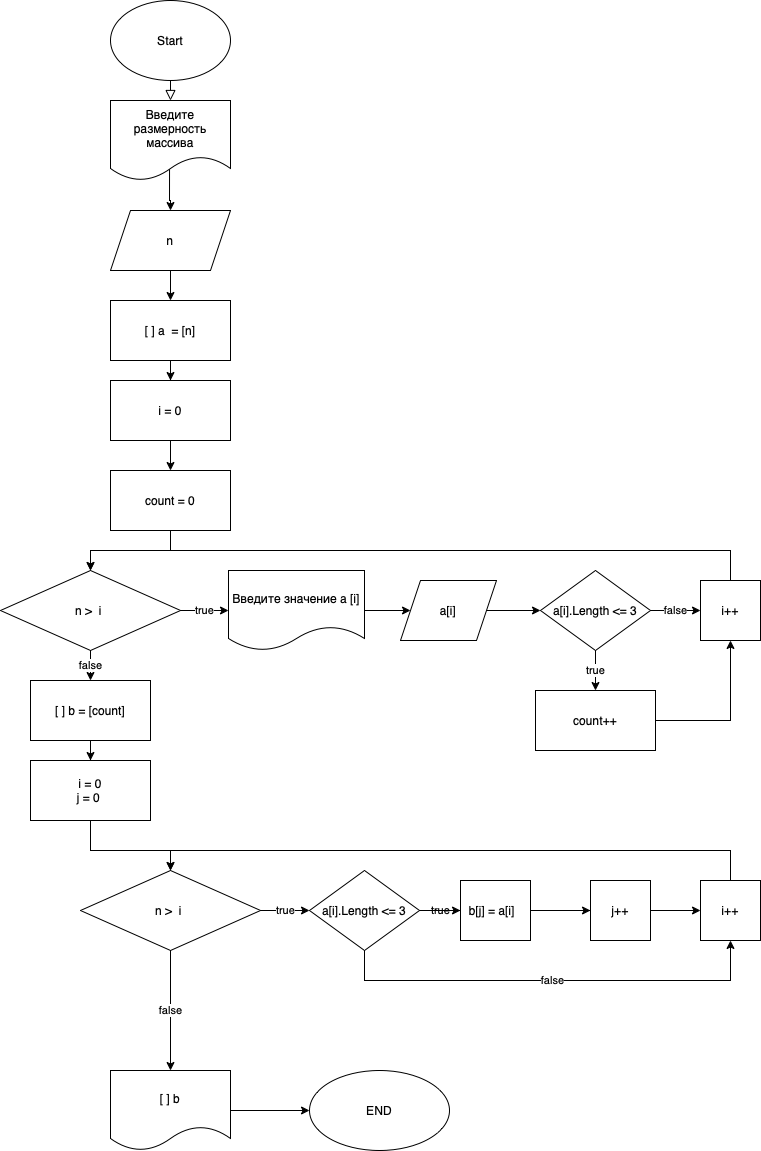

The diagram above was exported from draw.io. Its source (the exported page's mxGraphModel, read from the mxfile embedded in the PNG):
<mxGraphModel dx="954" dy="647" grid="1" gridSize="10" guides="1" tooltips="1" connect="1" arrows="1" fold="1" page="1" pageScale="1" pageWidth="827" pageHeight="1169" math="0" shadow="0">
  <root>
    <mxCell id="WIyWlLk6GJQsqaUBKTNV-0" />
    <mxCell id="WIyWlLk6GJQsqaUBKTNV-1" parent="WIyWlLk6GJQsqaUBKTNV-0" />
    <mxCell id="WIyWlLk6GJQsqaUBKTNV-2" value="" style="rounded=0;html=1;jettySize=auto;orthogonalLoop=1;fontSize=11;endArrow=block;endFill=0;endSize=8;strokeWidth=1;shadow=0;labelBackgroundColor=none;edgeStyle=orthogonalEdgeStyle;exitX=0.5;exitY=1;exitDx=0;exitDy=0;entryX=0.5;entryY=0;entryDx=0;entryDy=0;" parent="WIyWlLk6GJQsqaUBKTNV-1" source="APq4uenwLPvxYjj0Vl0Q-0" target="APq4uenwLPvxYjj0Vl0Q-1" edge="1">
      <mxGeometry relative="1" as="geometry">
        <mxPoint x="220" y="120" as="sourcePoint" />
        <mxPoint x="220" y="170" as="targetPoint" />
      </mxGeometry>
    </mxCell>
    <mxCell id="APq4uenwLPvxYjj0Vl0Q-0" value="Start" style="ellipse;whiteSpace=wrap;html=1;" vertex="1" parent="WIyWlLk6GJQsqaUBKTNV-1">
      <mxGeometry x="160" y="10" width="120" height="80" as="geometry" />
    </mxCell>
    <mxCell id="APq4uenwLPvxYjj0Vl0Q-3" value="" style="edgeStyle=orthogonalEdgeStyle;rounded=0;orthogonalLoop=1;jettySize=auto;html=1;exitX=0.492;exitY=0.85;exitDx=0;exitDy=0;exitPerimeter=0;" edge="1" parent="WIyWlLk6GJQsqaUBKTNV-1" source="APq4uenwLPvxYjj0Vl0Q-1" target="APq4uenwLPvxYjj0Vl0Q-2">
      <mxGeometry relative="1" as="geometry" />
    </mxCell>
    <mxCell id="APq4uenwLPvxYjj0Vl0Q-1" value="Введите размерность массива" style="shape=document;whiteSpace=wrap;html=1;boundedLbl=1;" vertex="1" parent="WIyWlLk6GJQsqaUBKTNV-1">
      <mxGeometry x="160" y="110" width="120" height="80" as="geometry" />
    </mxCell>
    <mxCell id="APq4uenwLPvxYjj0Vl0Q-11" value="" style="edgeStyle=orthogonalEdgeStyle;rounded=0;orthogonalLoop=1;jettySize=auto;html=1;" edge="1" parent="WIyWlLk6GJQsqaUBKTNV-1" source="APq4uenwLPvxYjj0Vl0Q-2" target="APq4uenwLPvxYjj0Vl0Q-10">
      <mxGeometry relative="1" as="geometry" />
    </mxCell>
    <mxCell id="APq4uenwLPvxYjj0Vl0Q-2" value="n" style="shape=parallelogram;perimeter=parallelogramPerimeter;whiteSpace=wrap;html=1;fixedSize=1;" vertex="1" parent="WIyWlLk6GJQsqaUBKTNV-1">
      <mxGeometry x="160" y="220" width="120" height="60" as="geometry" />
    </mxCell>
    <mxCell id="APq4uenwLPvxYjj0Vl0Q-12" value="" style="edgeStyle=orthogonalEdgeStyle;rounded=0;orthogonalLoop=1;jettySize=auto;html=1;entryX=0.5;entryY=0;entryDx=0;entryDy=0;" edge="1" parent="WIyWlLk6GJQsqaUBKTNV-1" source="APq4uenwLPvxYjj0Vl0Q-10" target="APq4uenwLPvxYjj0Vl0Q-15">
      <mxGeometry relative="1" as="geometry">
        <mxPoint x="220" y="505" as="targetPoint" />
      </mxGeometry>
    </mxCell>
    <mxCell id="APq4uenwLPvxYjj0Vl0Q-10" value="[ ] a &amp;nbsp;= [n]" style="whiteSpace=wrap;html=1;" vertex="1" parent="WIyWlLk6GJQsqaUBKTNV-1">
      <mxGeometry x="160" y="310" width="120" height="60" as="geometry" />
    </mxCell>
    <mxCell id="APq4uenwLPvxYjj0Vl0Q-18" value="true" style="edgeStyle=orthogonalEdgeStyle;rounded=0;orthogonalLoop=1;jettySize=auto;html=1;" edge="1" parent="WIyWlLk6GJQsqaUBKTNV-1" source="APq4uenwLPvxYjj0Vl0Q-14" target="APq4uenwLPvxYjj0Vl0Q-17">
      <mxGeometry relative="1" as="geometry" />
    </mxCell>
    <mxCell id="APq4uenwLPvxYjj0Vl0Q-34" value="false" style="edgeStyle=orthogonalEdgeStyle;rounded=0;orthogonalLoop=1;jettySize=auto;html=1;" edge="1" parent="WIyWlLk6GJQsqaUBKTNV-1" source="APq4uenwLPvxYjj0Vl0Q-14" target="APq4uenwLPvxYjj0Vl0Q-33">
      <mxGeometry relative="1" as="geometry" />
    </mxCell>
    <mxCell id="APq4uenwLPvxYjj0Vl0Q-14" value="n &amp;gt; &amp;nbsp;i&amp;nbsp;" style="rhombus;whiteSpace=wrap;html=1;" vertex="1" parent="WIyWlLk6GJQsqaUBKTNV-1">
      <mxGeometry x="50" y="580" width="180" height="80" as="geometry" />
    </mxCell>
    <mxCell id="APq4uenwLPvxYjj0Vl0Q-24" value="" style="edgeStyle=orthogonalEdgeStyle;rounded=0;orthogonalLoop=1;jettySize=auto;html=1;" edge="1" parent="WIyWlLk6GJQsqaUBKTNV-1" source="APq4uenwLPvxYjj0Vl0Q-15" target="APq4uenwLPvxYjj0Vl0Q-22">
      <mxGeometry relative="1" as="geometry" />
    </mxCell>
    <mxCell id="APq4uenwLPvxYjj0Vl0Q-15" value="i = 0" style="rounded=0;whiteSpace=wrap;html=1;" vertex="1" parent="WIyWlLk6GJQsqaUBKTNV-1">
      <mxGeometry x="160" y="390" width="120" height="60" as="geometry" />
    </mxCell>
    <mxCell id="APq4uenwLPvxYjj0Vl0Q-58" value="" style="edgeStyle=orthogonalEdgeStyle;rounded=0;orthogonalLoop=1;jettySize=auto;html=1;" edge="1" parent="WIyWlLk6GJQsqaUBKTNV-1" source="APq4uenwLPvxYjj0Vl0Q-17" target="APq4uenwLPvxYjj0Vl0Q-57">
      <mxGeometry relative="1" as="geometry" />
    </mxCell>
    <mxCell id="APq4uenwLPvxYjj0Vl0Q-17" value="Введите значение a [i]" style="shape=document;whiteSpace=wrap;html=1;boundedLbl=1;" vertex="1" parent="WIyWlLk6GJQsqaUBKTNV-1">
      <mxGeometry x="278" y="580" width="136" height="80" as="geometry" />
    </mxCell>
    <mxCell id="APq4uenwLPvxYjj0Vl0Q-21" style="edgeStyle=orthogonalEdgeStyle;rounded=0;orthogonalLoop=1;jettySize=auto;html=1;entryX=0.5;entryY=0;entryDx=0;entryDy=0;exitX=0.5;exitY=0;exitDx=0;exitDy=0;" edge="1" parent="WIyWlLk6GJQsqaUBKTNV-1" source="APq4uenwLPvxYjj0Vl0Q-19" target="APq4uenwLPvxYjj0Vl0Q-14">
      <mxGeometry relative="1" as="geometry">
        <Array as="points">
          <mxPoint x="780" y="560" />
          <mxPoint x="140" y="560" />
        </Array>
      </mxGeometry>
    </mxCell>
    <mxCell id="APq4uenwLPvxYjj0Vl0Q-19" value="i++" style="whiteSpace=wrap;html=1;" vertex="1" parent="WIyWlLk6GJQsqaUBKTNV-1">
      <mxGeometry x="750" y="590" width="60" height="60" as="geometry" />
    </mxCell>
    <mxCell id="APq4uenwLPvxYjj0Vl0Q-25" value="" style="edgeStyle=orthogonalEdgeStyle;rounded=0;orthogonalLoop=1;jettySize=auto;html=1;entryX=0.5;entryY=0;entryDx=0;entryDy=0;" edge="1" parent="WIyWlLk6GJQsqaUBKTNV-1" source="APq4uenwLPvxYjj0Vl0Q-22" target="APq4uenwLPvxYjj0Vl0Q-14">
      <mxGeometry relative="1" as="geometry">
        <Array as="points">
          <mxPoint x="220" y="560" />
          <mxPoint x="140" y="560" />
        </Array>
      </mxGeometry>
    </mxCell>
    <mxCell id="APq4uenwLPvxYjj0Vl0Q-22" value="count = 0" style="whiteSpace=wrap;html=1;" vertex="1" parent="WIyWlLk6GJQsqaUBKTNV-1">
      <mxGeometry x="160" y="480" width="120" height="60" as="geometry" />
    </mxCell>
    <mxCell id="APq4uenwLPvxYjj0Vl0Q-28" value="false" style="edgeStyle=orthogonalEdgeStyle;rounded=0;orthogonalLoop=1;jettySize=auto;html=1;" edge="1" parent="WIyWlLk6GJQsqaUBKTNV-1" source="APq4uenwLPvxYjj0Vl0Q-26" target="APq4uenwLPvxYjj0Vl0Q-19">
      <mxGeometry relative="1" as="geometry" />
    </mxCell>
    <mxCell id="APq4uenwLPvxYjj0Vl0Q-30" value="true" style="edgeStyle=orthogonalEdgeStyle;rounded=0;orthogonalLoop=1;jettySize=auto;html=1;" edge="1" parent="WIyWlLk6GJQsqaUBKTNV-1" source="APq4uenwLPvxYjj0Vl0Q-26" target="APq4uenwLPvxYjj0Vl0Q-29">
      <mxGeometry relative="1" as="geometry" />
    </mxCell>
    <mxCell id="APq4uenwLPvxYjj0Vl0Q-26" value="a[i].Length &amp;lt;= 3" style="rhombus;whiteSpace=wrap;html=1;" vertex="1" parent="WIyWlLk6GJQsqaUBKTNV-1">
      <mxGeometry x="590" y="580" width="110" height="80" as="geometry" />
    </mxCell>
    <mxCell id="APq4uenwLPvxYjj0Vl0Q-32" style="edgeStyle=orthogonalEdgeStyle;rounded=0;orthogonalLoop=1;jettySize=auto;html=1;entryX=0.5;entryY=1;entryDx=0;entryDy=0;" edge="1" parent="WIyWlLk6GJQsqaUBKTNV-1" source="APq4uenwLPvxYjj0Vl0Q-29" target="APq4uenwLPvxYjj0Vl0Q-19">
      <mxGeometry relative="1" as="geometry" />
    </mxCell>
    <mxCell id="APq4uenwLPvxYjj0Vl0Q-29" value="count++" style="whiteSpace=wrap;html=1;" vertex="1" parent="WIyWlLk6GJQsqaUBKTNV-1">
      <mxGeometry x="585" y="700" width="120" height="60" as="geometry" />
    </mxCell>
    <mxCell id="APq4uenwLPvxYjj0Vl0Q-49" value="" style="edgeStyle=orthogonalEdgeStyle;rounded=0;orthogonalLoop=1;jettySize=auto;html=1;" edge="1" parent="WIyWlLk6GJQsqaUBKTNV-1" source="APq4uenwLPvxYjj0Vl0Q-33" target="APq4uenwLPvxYjj0Vl0Q-48">
      <mxGeometry relative="1" as="geometry" />
    </mxCell>
    <mxCell id="APq4uenwLPvxYjj0Vl0Q-33" value="[ ] b = [count]" style="whiteSpace=wrap;html=1;" vertex="1" parent="WIyWlLk6GJQsqaUBKTNV-1">
      <mxGeometry x="80" y="690" width="120" height="60" as="geometry" />
    </mxCell>
    <mxCell id="APq4uenwLPvxYjj0Vl0Q-35" value="true" style="edgeStyle=orthogonalEdgeStyle;rounded=0;orthogonalLoop=1;jettySize=auto;html=1;entryX=0;entryY=0.5;entryDx=0;entryDy=0;" edge="1" parent="WIyWlLk6GJQsqaUBKTNV-1" source="APq4uenwLPvxYjj0Vl0Q-37" target="APq4uenwLPvxYjj0Vl0Q-44">
      <mxGeometry relative="1" as="geometry">
        <mxPoint x="380" y="920" as="targetPoint" />
      </mxGeometry>
    </mxCell>
    <mxCell id="APq4uenwLPvxYjj0Vl0Q-36" value="false" style="edgeStyle=orthogonalEdgeStyle;rounded=0;orthogonalLoop=1;jettySize=auto;html=1;entryX=0.5;entryY=0;entryDx=0;entryDy=0;" edge="1" parent="WIyWlLk6GJQsqaUBKTNV-1" source="APq4uenwLPvxYjj0Vl0Q-37" target="APq4uenwLPvxYjj0Vl0Q-54">
      <mxGeometry relative="1" as="geometry">
        <mxPoint x="220" y="990" as="targetPoint" />
      </mxGeometry>
    </mxCell>
    <mxCell id="APq4uenwLPvxYjj0Vl0Q-37" value="n &amp;gt; &amp;nbsp;i&amp;nbsp;" style="rhombus;whiteSpace=wrap;html=1;" vertex="1" parent="WIyWlLk6GJQsqaUBKTNV-1">
      <mxGeometry x="130" y="880" width="180" height="80" as="geometry" />
    </mxCell>
    <mxCell id="APq4uenwLPvxYjj0Vl0Q-40" style="edgeStyle=orthogonalEdgeStyle;rounded=0;orthogonalLoop=1;jettySize=auto;html=1;entryX=0.5;entryY=0;entryDx=0;entryDy=0;exitX=0.5;exitY=0;exitDx=0;exitDy=0;" edge="1" parent="WIyWlLk6GJQsqaUBKTNV-1" source="APq4uenwLPvxYjj0Vl0Q-41" target="APq4uenwLPvxYjj0Vl0Q-37">
      <mxGeometry relative="1" as="geometry">
        <Array as="points">
          <mxPoint x="780" y="860" />
          <mxPoint x="220" y="860" />
        </Array>
      </mxGeometry>
    </mxCell>
    <mxCell id="APq4uenwLPvxYjj0Vl0Q-41" value="i++" style="whiteSpace=wrap;html=1;" vertex="1" parent="WIyWlLk6GJQsqaUBKTNV-1">
      <mxGeometry x="750" y="890" width="60" height="60" as="geometry" />
    </mxCell>
    <mxCell id="APq4uenwLPvxYjj0Vl0Q-52" value="true" style="edgeStyle=orthogonalEdgeStyle;rounded=0;orthogonalLoop=1;jettySize=auto;html=1;" edge="1" parent="WIyWlLk6GJQsqaUBKTNV-1" source="APq4uenwLPvxYjj0Vl0Q-44" target="APq4uenwLPvxYjj0Vl0Q-51">
      <mxGeometry relative="1" as="geometry" />
    </mxCell>
    <mxCell id="APq4uenwLPvxYjj0Vl0Q-63" style="edgeStyle=orthogonalEdgeStyle;rounded=0;orthogonalLoop=1;jettySize=auto;html=1;" edge="1" parent="WIyWlLk6GJQsqaUBKTNV-1" source="APq4uenwLPvxYjj0Vl0Q-44" target="APq4uenwLPvxYjj0Vl0Q-41">
      <mxGeometry relative="1" as="geometry" />
    </mxCell>
    <mxCell id="APq4uenwLPvxYjj0Vl0Q-44" value="a[i].Length &amp;lt;= 3" style="rhombus;whiteSpace=wrap;html=1;" vertex="1" parent="WIyWlLk6GJQsqaUBKTNV-1">
      <mxGeometry x="359" y="880" width="110" height="80" as="geometry" />
    </mxCell>
    <mxCell id="APq4uenwLPvxYjj0Vl0Q-50" value="" style="edgeStyle=orthogonalEdgeStyle;rounded=0;orthogonalLoop=1;jettySize=auto;html=1;exitX=0.5;exitY=1;exitDx=0;exitDy=0;" edge="1" parent="WIyWlLk6GJQsqaUBKTNV-1" source="APq4uenwLPvxYjj0Vl0Q-48" target="APq4uenwLPvxYjj0Vl0Q-37">
      <mxGeometry relative="1" as="geometry">
        <Array as="points">
          <mxPoint x="140" y="860" />
          <mxPoint x="220" y="860" />
        </Array>
      </mxGeometry>
    </mxCell>
    <mxCell id="APq4uenwLPvxYjj0Vl0Q-48" value="i = 0&lt;br&gt;j = 0&amp;nbsp;" style="rounded=0;whiteSpace=wrap;html=1;" vertex="1" parent="WIyWlLk6GJQsqaUBKTNV-1">
      <mxGeometry x="80" y="770" width="120" height="60" as="geometry" />
    </mxCell>
    <mxCell id="APq4uenwLPvxYjj0Vl0Q-61" value="" style="edgeStyle=orthogonalEdgeStyle;rounded=0;orthogonalLoop=1;jettySize=auto;html=1;" edge="1" parent="WIyWlLk6GJQsqaUBKTNV-1" source="APq4uenwLPvxYjj0Vl0Q-51" target="APq4uenwLPvxYjj0Vl0Q-60">
      <mxGeometry relative="1" as="geometry" />
    </mxCell>
    <mxCell id="APq4uenwLPvxYjj0Vl0Q-51" value="b[j] = a[i] &amp;nbsp;" style="rounded=0;whiteSpace=wrap;html=1;" vertex="1" parent="WIyWlLk6GJQsqaUBKTNV-1">
      <mxGeometry x="510" y="890" width="70" height="60" as="geometry" />
    </mxCell>
    <mxCell id="APq4uenwLPvxYjj0Vl0Q-56" value="" style="edgeStyle=orthogonalEdgeStyle;rounded=0;orthogonalLoop=1;jettySize=auto;html=1;" edge="1" parent="WIyWlLk6GJQsqaUBKTNV-1" source="APq4uenwLPvxYjj0Vl0Q-54" target="APq4uenwLPvxYjj0Vl0Q-55">
      <mxGeometry relative="1" as="geometry" />
    </mxCell>
    <mxCell id="APq4uenwLPvxYjj0Vl0Q-54" value="[ ] b" style="shape=document;whiteSpace=wrap;html=1;boundedLbl=1;" vertex="1" parent="WIyWlLk6GJQsqaUBKTNV-1">
      <mxGeometry x="160" y="1080" width="120" height="80" as="geometry" />
    </mxCell>
    <mxCell id="APq4uenwLPvxYjj0Vl0Q-55" value="END" style="ellipse;whiteSpace=wrap;html=1;" vertex="1" parent="WIyWlLk6GJQsqaUBKTNV-1">
      <mxGeometry x="359" y="1080" width="140" height="80" as="geometry" />
    </mxCell>
    <mxCell id="APq4uenwLPvxYjj0Vl0Q-59" value="" style="edgeStyle=orthogonalEdgeStyle;rounded=0;orthogonalLoop=1;jettySize=auto;html=1;" edge="1" parent="WIyWlLk6GJQsqaUBKTNV-1" source="APq4uenwLPvxYjj0Vl0Q-57" target="APq4uenwLPvxYjj0Vl0Q-26">
      <mxGeometry relative="1" as="geometry" />
    </mxCell>
    <mxCell id="APq4uenwLPvxYjj0Vl0Q-57" value="a[i]" style="shape=parallelogram;perimeter=parallelogramPerimeter;whiteSpace=wrap;html=1;fixedSize=1;" vertex="1" parent="WIyWlLk6GJQsqaUBKTNV-1">
      <mxGeometry x="450" y="590" width="96" height="60" as="geometry" />
    </mxCell>
    <mxCell id="APq4uenwLPvxYjj0Vl0Q-62" value="false" style="edgeStyle=orthogonalEdgeStyle;rounded=0;orthogonalLoop=1;jettySize=auto;html=1;exitX=0.5;exitY=1;exitDx=0;exitDy=0;" edge="1" parent="WIyWlLk6GJQsqaUBKTNV-1" source="APq4uenwLPvxYjj0Vl0Q-44" target="APq4uenwLPvxYjj0Vl0Q-41">
      <mxGeometry relative="1" as="geometry">
        <Array as="points">
          <mxPoint x="414" y="990" />
          <mxPoint x="780" y="990" />
        </Array>
      </mxGeometry>
    </mxCell>
    <mxCell id="APq4uenwLPvxYjj0Vl0Q-60" value="j++" style="rounded=0;whiteSpace=wrap;html=1;" vertex="1" parent="WIyWlLk6GJQsqaUBKTNV-1">
      <mxGeometry x="640" y="890" width="60" height="60" as="geometry" />
    </mxCell>
  </root>
</mxGraphModel>